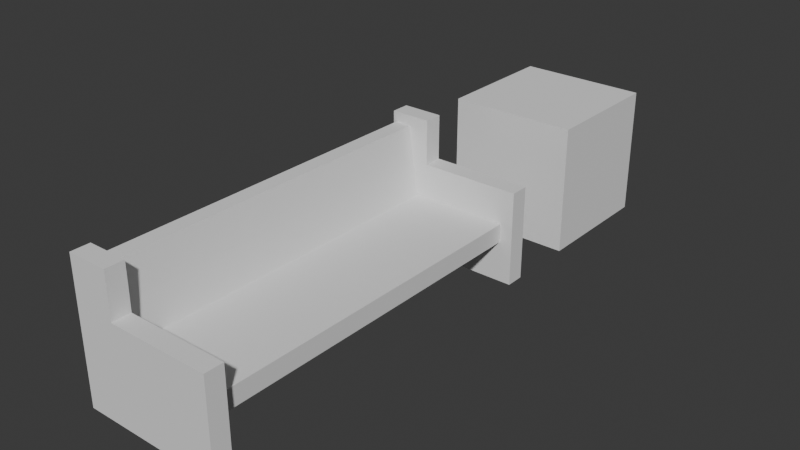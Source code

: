 # Source: iglesia_banca.blend  (saved by Blender 5.0.118; exported with 4.5.12 LTS)
import bpy
from mathutils import Matrix  # noqa: F401  (used for matrix-valued properties, if any)

bpy.ops.wm.read_factory_settings(use_empty=True)
scene = bpy.context.scene
scene.name = 'Scene'

# ---- collections
col_collection = bpy.data.collections.new('Collection'); scene.collection.children.link(col_collection)

# ---- world
world_world = bpy.data.worlds.new('World'); scene.world = world_world
world_world.use_nodes = True; world_world.node_tree.nodes.clear()
_N = world_world.node_tree.nodes; _L = world_world.node_tree.links
n0 = _N.new('ShaderNodeOutputWorld'); n0.name = 'World Output'; n0.location = (200, 100)
n1 = _N.new('ShaderNodeBackground'); n1.name = 'Background'; n1.location = (-200, 100)
n1.inputs[0].default_value = (0.05088, 0.05088, 0.05088, 1.0)
_L.new(n1.outputs[0], n0.inputs[0])
n0.is_active_output = True
world_world.color = (0.05088, 0.05088, 0.05088)
world_world.sun_shadow_jitter_overblur = 0.0

# ---- meshes
me_cubo = bpy.data.meshes.new('Cubo')
me_cubo.from_pydata([(-1.0, -1.0, -1.0), (-1.0, -1.0, 1.0), (-1.0, 1.0, -1.0), (-1.0, 1.0, 1.0), (1.0, -1.0, -1.0), (1.0, -1.0, 1.0), (1.0, 1.0, -1.0), (1.0, 1.0, 1.0)], [], [(0, 1, 3, 2), (2, 3, 7, 6), (6, 7, 5, 4), (4, 5, 1, 0), (2, 6, 4, 0), (7, 3, 1, 5)])
_uv = me_cubo.uv_layers.new(name='MapaUV')
_uv.uv.foreach_set('vector', [0.375, 0.0, 0.625, 0.0, 0.625, 0.25, 0.375, 0.25, 0.375, 0.25, 0.625, 0.25, 0.625, 0.5, 0.375, 0.5, 0.375, 0.5, 0.625, 0.5, 0.625, 0.75, 0.375, 0.75, 0.375, 0.75, 0.625, 0.75, 0.625, 1.0, 0.375, 1.0, 0.125, 0.5, 0.375, 0.5, 0.375, 0.75, 0.125, 0.75, 0.625, 0.5, 0.875, 0.5, 0.875, 0.75, 0.625, 0.75])
me_cubo.update()
me_cubo_001 = bpy.data.meshes.new('Cubo.001')
me_cubo_001.from_pydata([(-1.055, -2.982, -1.0), (-1.127, -2.982, 1.0), (1.0, -2.982, -1.0), (-1.055, -2.695, -1.0), (-1.127, -2.695, 1.0), (1.0, -2.695, -1.0), (-0.7198, -2.697, -0.07162), (-0.6553, -2.982, -1.0), (-0.8779, -2.982, 1.0), (-0.8779, -2.695, 1.0), (-0.6553, -2.695, -1.0), (-0.9685, -2.982, -0.07139), (1.0, -2.982, -0.07162), (1.0, -2.695, -0.07162), (-0.9685, -2.695, -0.07139), (-0.7198, -2.982, -0.07162), (-1.055, -2.982, 0.4639), (-0.8062, -2.696, 0.4639), (-1.055, -2.695, 0.4639), (-0.8062, -2.982, 0.4639), (1.0, -2.695, 0.4637), (1.0, -2.982, 0.4637), (-0.569, -2.695, -0.3696), (-1.127, -2.98e-07, 1.0), (0.8061, -2.695, -0.07162), (-0.7198, 0.0, -0.07162), (-0.569, -2.384e-07, -0.3696), (-0.8779, -2.384e-07, 1.0), (-0.9685, -2.384e-07, -0.07139), (-1.18, -2.982, -1.0), (-1.055, -2.384e-07, 0.4639), (-0.8062, -2.384e-07, 0.4639), (1.0, -2.982, -0.3696), (1.0, -2.695, -0.3696), (-0.9685, -2.695, -0.3696), (-0.5688, -2.982, -0.3696), (-0.9685, -2.982, -0.3696), (-1.18, -2.695, -1.0), (-0.9685, -2.384e-07, -0.3696), (0.8019, -2.982, -1.0), (0.7952, -2.384e-07, -0.3696), (0.8019, -2.695, -1.0), (0.8061, -2.982, -0.07162), (0.8061, -2.695, 0.4637), (0.8061, -2.982, 0.4637), (0.7938, -2.695, -0.3696), (0.8061, -2.384e-07, -0.07162), (0.8047, -2.982, -0.3696), (-1.18, -2.982, 0.4639), (-1.18, -2.982, 1.0), (-1.18, -2.695, 1.0), (-1.18, -2.695, -0.3696), (-1.18, -2.982, -0.3696), (-1.18, -2.982, -0.07139), (-1.18, -2.695, 0.4639), (-1.18, -2.695, -0.07139), (-0.6552, -2.982, 1.156), (-1.055, -2.982, 1.156), (-1.055, -2.695, 1.156), (-0.6552, -2.695, 1.156), (-1.18, -2.982, 1.156), (-1.18, -2.695, 1.156), (-0.5538, -2.695, -1.0), (-0.5538, -2.982, -0.07162), (-0.5538, -2.982, 0.4638), (-0.5538, -2.697, -0.07162), (-0.5538, 0.0, -0.07162), (-0.5538, -2.982, -0.3696), (-0.5538, -2.982, -1.0), (-0.5538, -2.384e-07, -0.3696), (-0.5538, -2.696, 0.4638), (-0.5538, -2.695, -0.3696), (-0.5538, -2.695, 1.0), (-0.5538, -2.695, 1.156), (-0.5538, -2.982, 1.0), (-0.5538, -2.982, 1.156)], [], [(65, 6, 17, 70), (19, 8, 1, 16), (41, 5, 2, 39), (9, 4, 58, 59), (27, 23, 4, 9), (2, 32, 47, 39), (42, 12, 21, 44), (16, 1, 49, 48), (41, 45, 33, 5), (74, 64, 70, 72), (3, 10, 7, 0), (67, 63, 15, 35), (56, 8, 74, 75), (48, 49, 50, 54), (35, 15, 11, 36), (33, 13, 12, 32), (3, 0, 29, 37), (15, 19, 16, 11), (43, 44, 21, 20), (12, 13, 20, 21), (6, 25, 31, 17), (14, 18, 30, 28), (34, 14, 28, 38), (65, 66, 25, 6), (18, 4, 23, 30), (17, 31, 27, 9), (69, 71, 22, 26), (5, 33, 32, 2), (7, 35, 36, 0), (26, 22, 34, 38), (0, 36, 52, 29), (68, 67, 35, 7), (22, 10, 3, 34), (13, 33, 45, 24), (40, 46, 24, 45), (70, 64, 44, 43), (32, 12, 42, 47), (62, 71, 45, 41), (63, 42, 44, 64), (62, 41, 39, 68), (13, 24, 43, 20), (52, 53, 55, 51), (53, 48, 54, 55), (29, 52, 51, 37), (14, 34, 51, 55), (4, 18, 54, 50), (36, 11, 53, 52), (18, 14, 55, 54), (34, 3, 37, 51), (11, 16, 48, 53), (59, 58, 57, 56), (57, 58, 61, 60), (49, 1, 57, 60), (1, 8, 56, 57), (50, 49, 60, 61), (4, 50, 61, 58), (10, 62, 68, 7), (15, 63, 64, 19), (10, 22, 71, 62), (8, 19, 64, 74), (39, 47, 67, 68), (40, 45, 71, 69), (24, 46, 66, 65), (47, 42, 63, 67), (24, 65, 70, 43), (74, 72, 73, 75), (59, 56, 75, 73), (9, 72, 70, 17), (9, 59, 73, 72)])
_uv = me_cubo_001.uv_layers.new(name='MapaUV')
_uv.uv.foreach_set('vector', [0.03131, 0.04174, 0.0, 0.0, 0.0, 0.0, 0.03131, 0.04174, 0.5625, 0.875, 0.625, 0.875, 0.625, 1.0, 0.5625, 1.0, 0.3602, 0.6667, 0.375, 0.6667, 0.375, 0.75, 0.3602, 0.75, 0.75, 0.6667, 0.875, 0.6667, 0.875, 0.6667, 0.75, 0.6667, 0.75, 0.625, 0.875, 0.625, 0.875, 0.6667, 0.75, 0.6667, 0.375, 0.75, 0.4583, 0.75, 0.4583, 0.7648, 0.375, 0.7648, 0.5, 0.7648, 0.5, 0.75, 0.5, 0.75, 0.5, 0.7648, 0.5625, 1.0, 0.625, 1.0, 0.625, 1.0, 0.5625, 1.0, 0.3602, 0.6667, 0.4583, 0.6065, 0.4583, 0.6667, 0.375, 0.6667, 0.625, 0.875, 0.5, 0.8672, 0.03131, 0.04174, 0.75, 0.6667, 0.125, 0.6667, 0.25, 0.6667, 0.25, 0.75, 0.125, 0.75, 0.4583, 0.8672, 0.5, 0.8672, 0.5, 0.875, 0.4583, 0.875, 0.625, 0.875, 0.625, 0.875, 0.625, 0.875, 0.625, 0.875, 0.5625, 0.0, 0.625, 0.0, 0.625, 0.08333, 0.5625, 0.08333, 0.4583, 0.875, 0.5, 0.875, 0.5, 1.0, 0.4583, 1.0, 0.4583, 0.6667, 0.5, 0.6667, 0.5, 0.75, 0.4583, 0.75, 0.125, 0.6667, 0.125, 0.75, 0.125, 0.75, 0.125, 0.6667, 0.5, 0.875, 0.5625, 0.875, 0.5625, 1.0, 0.5, 1.0, 0.4408, 0.5877, 0.5, 0.7648, 0.5, 0.75, 0.5, 0.6667, 0.5, 0.75, 0.5, 0.6667, 0.5, 0.6667, 0.5, 0.75, 0.0, 0.0, 0.0, 0.0, 0.375, 0.3125, 0.375, 0.3333, 0.5, 0.08333, 0.5625, 0.08333, 0.5625, 0.125, 0.5, 0.125, 0.4583, 0.08333, 0.5, 0.08333, 0.5, 0.125, 0.4583, 0.125, 0.03131, 0.04174, 0.03131, 0.03913, 0.0, 0.0, 0.0, 0.0, 0.5625, 0.08333, 0.625, 0.08333, 0.625, 0.125, 0.5625, 0.125, 0.375, 0.3333, 0.375, 0.3125, 0.75, 0.625, 0.75, 0.6667, 0.4583, 0.2197, 0.4583, 0.1905, 0.4583, 0.1587, 0.4583, 0.1926, 0.375, 0.6667, 0.4583, 0.6667, 0.4583, 0.75, 0.375, 0.75, 0.375, 0.875, 0.4583, 0.875, 0.4583, 1.0, 0.375, 1.0, 0.4583, 0.1926, 0.4583, 0.1587, 0.4583, 0.08333, 0.4583, 0.125, 0.375, 1.0, 0.4583, 1.0, 0.4583, 1.0, 0.375, 1.0, 0.375, 0.8672, 0.4583, 0.8672, 0.4583, 0.875, 0.375, 0.875, 0.4583, 0.1587, 0.25, 0.6667, 0.375, 0.08333, 0.4583, 0.08333, 0.5, 0.6667, 0.4583, 0.6667, 0.4583, 0.6065, 0.4408, 0.5877, 0.4583, 0.5738, 0.4408, 0.551, 0.4408, 0.5877, 0.4583, 0.6065, 0.03131, 0.04174, 0.5, 0.8672, 0.5, 0.7648, 0.4408, 0.5877, 0.4583, 0.75, 0.5, 0.75, 0.5, 0.7648, 0.4583, 0.7648, 0.2578, 0.6667, 0.4583, 0.1905, 0.4583, 0.6065, 0.3602, 0.6667, 0.5, 0.8672, 0.5, 0.7648, 0.5, 0.7648, 0.5, 0.8672, 0.2578, 0.6667, 0.3602, 0.6667, 0.3602, 0.75, 0.2578, 0.75, 0.5, 0.6667, 0.4408, 0.5877, 0.4408, 0.5877, 0.5, 0.6667, 0.4583, 0.0, 0.5, 0.0, 0.5, 0.08333, 0.4583, 0.08333, 0.5, 0.0, 0.5625, 0.0, 0.5625, 0.08333, 0.5, 0.08333, 0.375, 0.0, 0.4583, 0.0, 0.4583, 0.08333, 0.375, 0.08333, 0.5, 0.08333, 0.4583, 0.08333, 0.4583, 0.08333, 0.5, 0.08333, 0.625, 0.08333, 0.5625, 0.08333, 0.5625, 0.08333, 0.625, 0.08333, 0.4583, 1.0, 0.5, 1.0, 0.5, 1.0, 0.4583, 1.0, 0.5625, 0.08333, 0.5, 0.08333, 0.5, 0.08333, 0.5625, 0.08333, 0.4583, 0.08333, 0.375, 0.08333, 0.375, 0.08333, 0.4583, 0.08333, 0.5, 1.0, 0.5625, 1.0, 0.5625, 1.0, 0.5, 1.0, 0.75, 0.6667, 0.875, 0.6667, 0.875, 0.75, 0.75, 0.75, 0.875, 0.75, 0.875, 0.6667, 0.875, 0.6667, 0.875, 0.75, 0.625, 1.0, 0.625, 1.0, 0.625, 1.0, 0.625, 1.0, 0.625, 1.0, 0.625, 0.875, 0.625, 0.875, 0.625, 1.0, 0.625, 0.08333, 0.625, 0.0, 0.625, 0.0, 0.625, 0.08333, 0.625, 0.08333, 0.625, 0.08333, 0.625, 0.08333, 0.625, 0.08333, 0.25, 0.6667, 0.2578, 0.6667, 0.2578, 0.75, 0.25, 0.75, 0.5, 0.875, 0.5, 0.8672, 0.5, 0.8672, 0.5, 0.875, 0.25, 0.6667, 0.4583, 0.1587, 0.4583, 0.1905, 0.2578, 0.6667, 0.625, 0.875, 0.5625, 0.875, 0.5, 0.8672, 0.625, 0.875, 0.375, 0.7648, 0.4583, 0.7648, 0.4583, 0.8672, 0.375, 0.8672, 0.4583, 0.5738, 0.4583, 0.6065, 0.4583, 0.1905, 0.4583, 0.2197, 0.4408, 0.5877, 0.4408, 0.551, 0.03131, 0.03913, 0.03131, 0.04174, 0.4583, 0.7648, 0.5, 0.7648, 0.5, 0.8672, 0.4583, 0.8672, 0.4408, 0.5877, 0.03131, 0.04174, 0.03131, 0.04174, 0.4408, 0.5877, 0.625, 0.875, 0.75, 0.6667, 0.75, 0.6667, 0.625, 0.875, 0.75, 0.6667, 0.75, 0.75, 0.75, 0.75, 0.75, 0.6667, 0.75, 0.6667, 0.75, 0.6667, 0.03131, 0.04174, 0.0, 0.0, 0.75, 0.6667, 0.75, 0.6667, 0.75, 0.6667, 0.75, 0.6667])
me_cubo_001.update()

# ---- objects
ob_cubo = bpy.data.objects.new('Cubo', me_cubo)
ob_cubo_001 = bpy.data.objects.new('Cubo.001', me_cubo_001)

# ---- transforms, parenting, visibility, modifiers, constraints
ob_cubo.location = (0.0, 2.0, 1.0)
ob_cubo_001.location = (0.0, -3.036, 1.0)
_m = ob_cubo_001.modifiers.new('Simetrizar', 'MIRROR')
_m.use_axis = (False, True, False)

# ---- collection membership
col_collection.objects.link(ob_cubo)
col_collection.objects.link(ob_cubo_001)

# ---- scene / render settings (as saved in the file)
scene.frame_start = 1; scene.frame_end = 250; scene.frame_set(1)
scene.render.engine = 'BLENDER_EEVEE_NEXT'
scene.render.bake_bias = 0.0
scene.render.bake_samples = 0
scene.cycles.sampling_pattern = 'TABULATED_SOBOL'
scene.eevee.use_volume_custom_range = False
bpy.context.view_layer.update()

# ---- added for rendering (the .blend has no active camera and no usable light): camera, sun
cam_auto = bpy.data.cameras.new('AutoCamera')
cam_auto.lens = 50.0
cam_auto.sensor_width = 36.0
cam_auto.clip_end = 1000.0
ob_auto_camera = bpy.data.objects.new('AutoCamera', cam_auto)
scene.collection.objects.link(ob_auto_camera)
ob_auto_camera.location = (8.72314, -12.0853, 8.12859)
ob_auto_camera.rotation_euler = (1.09748, -7.21219e-08, 0.694738)
scene.camera = ob_auto_camera
light_auto_sun = bpy.data.lights.new('AutoSun', 'SUN')
light_auto_sun.energy = 3.0
light_auto_sun.angle = 0.0523599
ob_auto_sun = bpy.data.objects.new('AutoSun', light_auto_sun)
scene.collection.objects.link(ob_auto_sun)
ob_auto_sun.rotation_euler = (0.872665, 0.174533, 0.523599)
bpy.context.view_layer.update()
